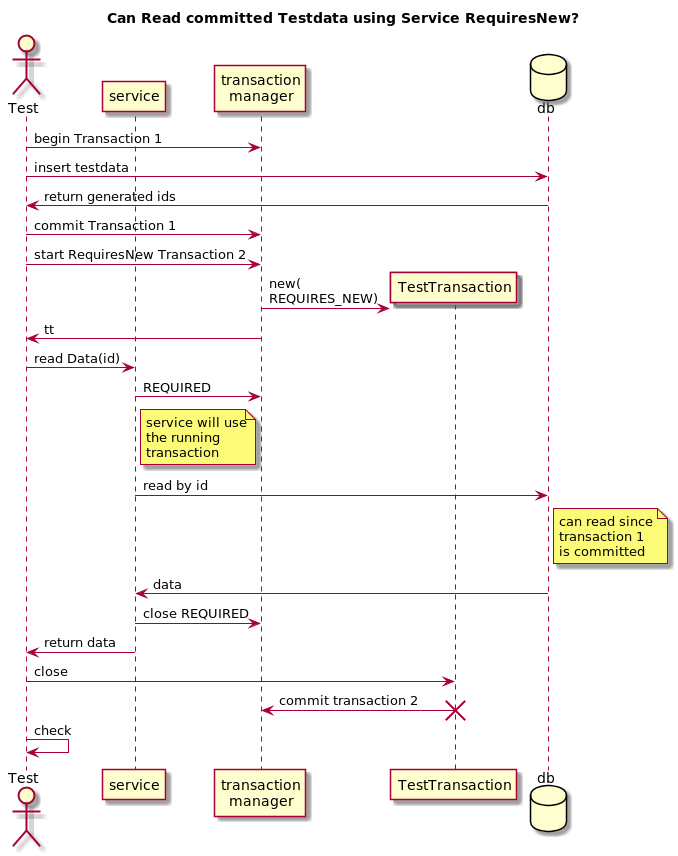

The diagram above was rendered by PlantUML. Its source (embedded in the PNG):
@startuml
title: Can Read committed Testdata using Service RequiresNew?
actor Test as t
participant service as s
participant "transaction\nmanager" as tm
participant TestTransaction as tt
database db
t -> tm: begin Transaction 1
t -> db: insert testdata
db -> t: return generated ids
t -> tm: commit Transaction 1
t -> tm: start RequiresNew Transaction 2
create tt
tm -> tt: new(\nREQUIRES_NEW)
tm -> t: tt
t -> s: read Data(id)
s -> tm: REQUIRED
note right of s:  service will use\nthe running\ntransaction
s -> db: read by id
note right of db: can read since\ntransaction 1\nis committed
db -> s: data
s -> tm: close REQUIRED
s -> t: return data
t -> tt: close
tt -> tm: commit transaction 2
destroy tt
t -> t: check
@enduml